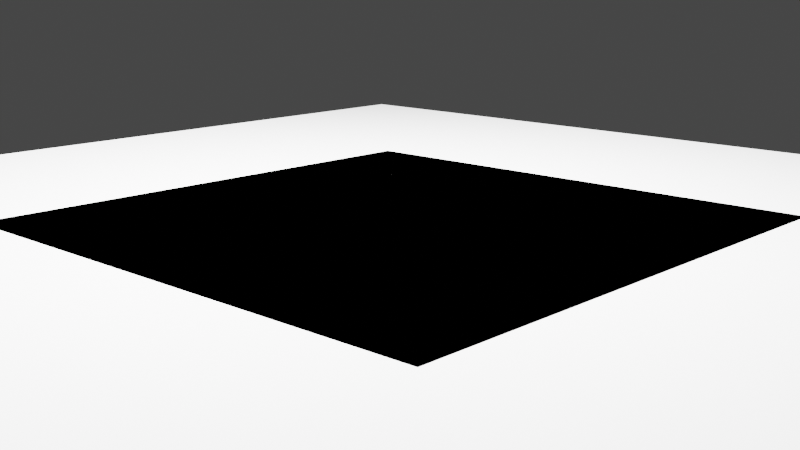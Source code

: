 # Source: grass.blend  (saved by Blender 3.1.7; exported with 4.5.12 LTS)
import bpy
from mathutils import Matrix  # noqa: F401  (used for matrix-valued properties, if any)

bpy.ops.wm.read_factory_settings(use_empty=True)
scene = bpy.context.scene
scene.name = 'Scene'

# ---- collections
col_collection = bpy.data.collections.new('Collection'); scene.collection.children.link(col_collection)

# ---- materials (node trees are filled in below, after node groups)
mat_grass = bpy.data.materials.new('grass')
mat_grass.use_transparent_shadow = False

# ---- material node trees
mat_grass.use_nodes = True; mat_grass.node_tree.nodes.clear()
_N = mat_grass.node_tree.nodes; _L = mat_grass.node_tree.links
n0 = _N.new('ShaderNodeBsdfPrincipled'); n0.name = 'Principled BSDF'; n0.location = (10, 300)
n0.distribution = 'GGX'
n0.subsurface_method = 'RANDOM_WALK_SKIN'
n0.inputs[0].default_value = (0.002131, 0.03891, 0.001542, 1.0)
n0.inputs[3].default_value = 1.45
n0.inputs[27].default_value = (0.0, 0.0, 0.0, 1.0)
n0.inputs[28].default_value = 1.0
n1 = _N.new('ShaderNodeOutputMaterial'); n1.name = 'Material Output'; n1.location = (300, 300)
_L.new(n0.outputs[0], n1.inputs[0])
n1.is_active_output = True

# ---- world
world_world = bpy.data.worlds.new('World'); scene.world = world_world
world_world.use_nodes = True; world_world.node_tree.nodes.clear()
_N = world_world.node_tree.nodes; _L = world_world.node_tree.links
n0 = _N.new('ShaderNodeOutputWorld'); n0.name = 'World Output'; n0.location = (300, 300)
n1 = _N.new('ShaderNodeBackground'); n1.name = 'Background'; n1.location = (10, 300)
n1.inputs[0].default_value = (0.05088, 0.05088, 0.05088, 1.0)
_L.new(n1.outputs[0], n0.inputs[0])
n0.is_active_output = True
world_world.color = (0.05088, 0.05088, 0.05088)
world_world.use_sun_shadow = False
world_world.sun_shadow_jitter_overblur = 0.0

# ---- cameras
cam_camera = bpy.data.cameras.new('Camera')
cam_camera.clip_end = 100.0
cam_camera.ortho_scale = 7.314

# ---- lights
light_light = bpy.data.lights.new('Light', 'AREA')
light_light.transmission_factor = 0.0
light_light.energy = 7854.0
light_light.shadow_soft_size = 0.1
light_light.shadow_maximum_resolution = 0.006
light_light.use_absolute_resolution = True
light_light.shape = 'RECTANGLE'
light_light.size = 0.1
light_light.size_y = 0.1

# ---- meshes
me_plane = bpy.data.meshes.new('Plane')
me_plane.from_pydata([(-1.0, -1.0, 0.0), (1.0, -1.0, 0.0), (-1.0, 1.0, 0.0), (1.0, 1.0, 0.0)], [], [(0, 1, 3, 2)])
_uv = me_plane.uv_layers.new(name='UVMap')
_uv.uv.foreach_set('vector', [0.0, 0.0, 1.0, 0.0, 1.0, 1.0, 0.0, 1.0])
me_plane.materials.append(mat_grass)
me_plane.use_remesh_fix_poles = True
me_plane.use_remesh_preserve_attributes = False
me_plane.update()
me_plane_001 = bpy.data.meshes.new('Plane.001')
me_plane_001.from_pydata([(-1.0, -1.0, 0.0), (1.0, -1.0, 0.0), (-1.0, 1.0, 0.0), (1.0, 1.0, 0.0)], [], [(0, 1, 3, 2)])
_uv = me_plane_001.uv_layers.new(name='UVMap')
_uv.uv.foreach_set('vector', [0.0, 0.0, 1.0, 0.0, 1.0, 1.0, 0.0, 1.0])
me_plane_001.use_remesh_fix_poles = True
me_plane_001.use_remesh_preserve_attributes = False
me_plane_001.update()

# ---- objects
ob_light = bpy.data.objects.new('Light', light_light)
ob_camera = bpy.data.objects.new('Camera', cam_camera)
ob_plane = bpy.data.objects.new('Plane', me_plane)
ob_plane_001 = bpy.data.objects.new('Plane.001', me_plane_001)

# ---- transforms, parenting, visibility, modifiers, constraints
ob_light.location = (-0.1106, 0.2972, 8.532)
ob_light.rotation_euler = (0.1445, -0.1595, 1.776)
ob_light.lock_rotations_4d = False
ob_light.empty_display_type = 'ARROWS'
ob_light.color = (0.0, 0.0, 0.0, 0.0)
ob_light.lineart.crease_threshold = 0.0
ob_camera.location = (-7.972, -7.494, 2.55)
ob_camera.rotation_euler = (1.337, 9.489e-07, -0.8187)
ob_camera.lock_rotations_4d = False
ob_camera.empty_display_type = 'ARROWS'
ob_camera.color = (0.0, 0.0, 0.0, 0.0)
ob_camera.display_type = 'WIRE'
ob_camera.lineart.crease_threshold = 0.0
ob_plane.location = (0.0, 0.0, 0.0)
ob_plane.scale = (2.967, 2.967, 2.967)
_m = ob_plane.modifiers.new('ParticleSystem', 'PARTICLE_SYSTEM')
ob_plane_001.location = (0.0, 0.0, 0.0)
ob_plane_001.scale = (6.55, 6.55, 6.55)

# ---- collection membership
col_collection.objects.link(ob_light)
col_collection.objects.link(ob_camera)
col_collection.objects.link(ob_plane)
col_collection.objects.link(ob_plane_001)

# ---- scene / render settings (as saved in the file)
scene.camera = ob_camera
scene.frame_start = 1; scene.frame_end = 250; scene.frame_set(1)
scene.render.engine = 'BLENDER_EEVEE_NEXT'
scene.cycles.sampling_pattern = 'TABULATED_SOBOL'
scene.cycles.use_light_tree = False
scene.view_settings.view_transform = 'Filmic'
bpy.context.view_layer.update()

